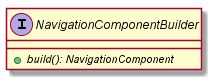

The diagram above was rendered by PlantUML. Its source (embedded in the PNG):
@startuml

    interface NavigationComponentBuilder {
        {abstract} +build(): NavigationComponent
    }

@enduml